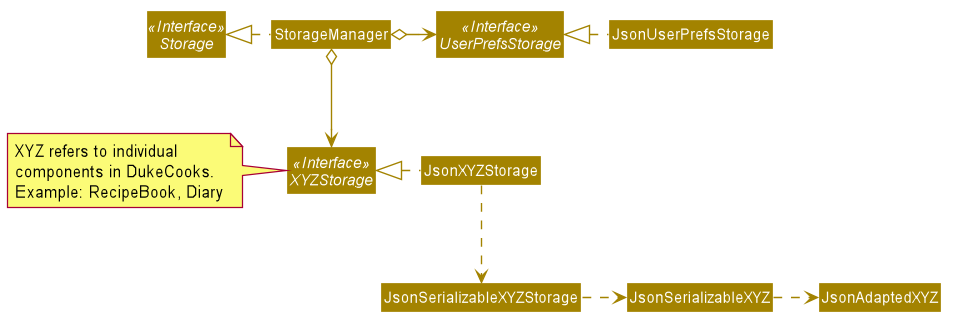

The diagram above was rendered by PlantUML. Its source (embedded in the PNG):
@startuml








skinparam BackgroundColor #FFFFFFF

skinparam Shadowing false

skinparam Class {
    FontColor #FFFFFF
    BorderThickness 1
    BorderColor #FFFFFF
    StereotypeFontColor #FFFFFF
    FontName Arial
}

skinparam Actor {
    BorderColor #000000
    Color #000000
    FontName Arial
}

skinparam Sequence {
    MessageAlign center
    BoxFontSize 15
    BoxPadding 0
    BoxFontColor #FFFFFF
    FontName Arial
}

skinparam Participant {
    FontColor #FFFFFFF
    Padding 20
}

skinparam MinClassWidth 50
skinparam ParticipantPadding 10
skinparam Shadowing false
skinparam DefaultTextAlignment center
skinparam packageStyle Rectangle

hide footbox
hide members
hide circle
skinparam arrowThickness 1.1
skinparam arrowColor #A38300
skinparam classBackgroundColor #A38300

Interface Storage <<Interface>>
Interface UserPrefsStorage <<Interface>>
Interface XYZStorage <<Interface>>

Class StorageManager
Class JsonUserPrefsStorage
Class JsonXYZStorage

StorageManager .left.|> Storage
StorageManager o-right-> UserPrefsStorage
StorageManager o--> XYZStorage

JsonUserPrefsStorage .left.|> UserPrefsStorage
JsonXYZStorage .left.|> XYZStorage
JsonXYZStorage .down.> JsonSerializableXYZStorage
JsonSerializableXYZStorage .right.> JsonSerializableXYZ
JsonSerializableXYZ .right.> JsonAdaptedXYZ
note left of XYZStorage: XYZ refers to individual\ncomponents in DukeCooks.\nExample: RecipeBook, Diary
@enduml